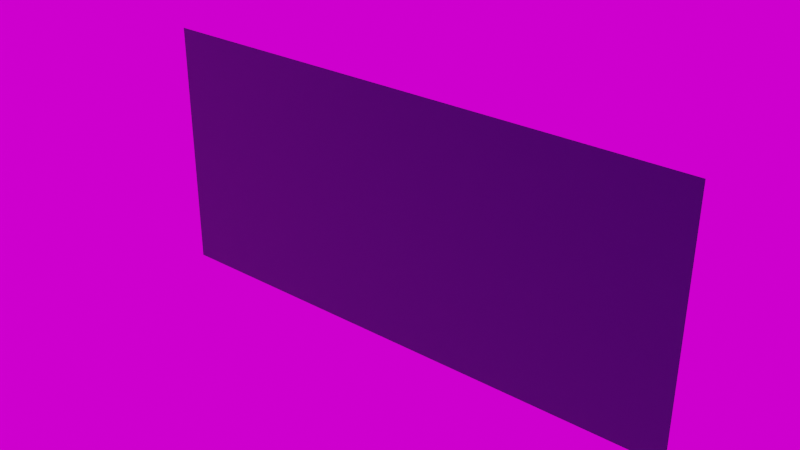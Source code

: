 # Source: kaleidoscope-color-bg.blend  (saved by Blender 2.91.10; exported with 4.5.12 LTS)
import bpy
from mathutils import Matrix  # noqa: F401  (used for matrix-valued properties, if any)

bpy.ops.wm.read_factory_settings(use_empty=True)
scene = bpy.context.scene
scene.name = 'Scene'

# ---- collections
col_bye = bpy.data.collections.new('Bye'); scene.collection.children.link(col_bye)

# ---- images (referenced by path relative to the original .blend; pixels are not part of the script)
import os
ASSET_DIR = os.environ.get("B2B_ASSET_DIR", "")  # directory of the original .blend (textures are referenced by path, not embedded)
HERE = os.path.dirname(os.path.abspath(__file__))  # packed textures are extracted next to this script under _unpacked/

def load_image(name, relpath, width, height, colorspace="sRGB"):
    """Load a texture the original file referenced (path relative to the .blend, or extracted next to this script)."""
    p = next((c for c in (os.path.join(HERE, relpath), os.path.join(ASSET_DIR, relpath)) if relpath and os.path.exists(c)), "")
    if p:
        img = bpy.data.images.load(p, check_existing=True)
        img.name = name
    else:  # same state as the original file: an image datablock whose file is absent (Cycles renders it pink)
        img = bpy.data.images.new(name, width, height)
        img.source = "FILE"
        img.filepath = "//" + (relpath or name)
    img.colorspace_settings.name = colorspace
    return img
img_metal01_diffuse_xtm_jpg = load_image('Metal01_diffuse_xtm.jpg', '_Textures/Metal01_diffuse_xtm.jpg', 1024, 1024, 'Non-Color')
img_metal_rough_jpg = load_image('metal-rough.jpg', '_Textures/metal-rough.jpg', 1024, 1024, 'Non-Color')
img_asphalt_bad_normal_xtm_jpg = load_image('asphalt_bad_normal_xtm.jpg', 'asphalt_bad_normal_xtm.jpg', 1024, 1024, 'sRGB')
img_autoshop_01_2k_hdr_001 = load_image('autoshop_01_2k.hdr.001', 'autoshop_01_2k.hdr', 1024, 1024, 'Linear Rec.709')

# ---- materials (node trees are filled in below, after node groups)
mat_bg = bpy.data.materials.new('BG')

# ---- material node trees
mat_bg.use_nodes = True; mat_bg.node_tree.nodes.clear()
_N = mat_bg.node_tree.nodes; _L = mat_bg.node_tree.links
n0 = _N.new('ShaderNodeOutputMaterial'); n0.name = 'Material Output'; n0.location = (300, 300)
n1 = _N.new('ShaderNodeBsdfPrincipled'); n1.name = 'Principled BSDF'; n1.location = (10, 300)
n1.distribution = 'GGX'
n1.subsurface_method = 'BURLEY'
n1.inputs[0].default_value = (0.03653, 0.06105, 0.1282, 1.0)
n1.inputs[3].default_value = 1.45
n1.inputs[27].default_value = (0.0, 0.0, 0.0, 1.0)
n1.inputs[28].default_value = 1.0
n2 = _N.new('ShaderNodeTexImage'); n2.name = 'Image Texture'; n2.location = (-382, 380)
n2.image = img_metal01_diffuse_xtm_jpg
n3 = _N.new('ShaderNodeTexImage'); n3.name = 'Image Texture.001'; n3.location = (-500, 101)
n3.image = img_metal_rough_jpg
n4 = _N.new('ShaderNodeTexImage'); n4.name = 'Image Texture.002'; n4.location = (-677, -250)
n4.image = img_asphalt_bad_normal_xtm_jpg
n5 = _N.new('ShaderNodeNormalMap'); n5.name = 'Normal Map'; n5.location = (-257, -212)
_L.new(n1.outputs[0], n0.inputs[0])
_L.new(n5.outputs[0], n1.inputs[5])
_L.new(n4.outputs[0], n5.inputs[1])
n0.is_active_output = True

# ---- world
world_world = bpy.data.worlds.new('World'); scene.world = world_world
world_world.use_nodes = True; world_world.node_tree.nodes.clear()
_N = world_world.node_tree.nodes; _L = world_world.node_tree.links
n0 = _N.new('ShaderNodeOutputWorld'); n0.name = 'World Output'; n0.location = (300, 300)
n1 = _N.new('ShaderNodeBackground'); n1.name = 'Background'; n1.location = (10, 300)
n2 = _N.new('ShaderNodeTexEnvironment'); n2.name = 'Environment Texture'; n2.location = (-280, 280)
n2.image = img_autoshop_01_2k_hdr_001
_L.new(n1.outputs[0], n0.inputs[0])
_L.new(n2.outputs[0], n1.inputs[0])
n0.is_active_output = True
world_world.color = (0.05088, 0.05088, 0.05088)
world_world.use_sun_shadow = False
world_world.sun_shadow_jitter_overblur = 0.0

# ---- meshes
me_plane = bpy.data.meshes.new('Plane')
me_plane.from_pydata([(-54.54, -25.04, -0.1181), (54.47, -24.96, 0.1178), (-54.47, 24.96, -0.1178), (54.54, 25.04, 0.1181)], [], [(0, 1, 3, 2)])
_uv = me_plane.uv_layers.new(name='UVMap')
_uv.uv.foreach_set('vector', [11.68, -24.5, 11.68, 25.45, -11.22, 25.5, -11.22, -24.45])
me_plane.materials.append(mat_bg)
me_plane.use_remesh_fix_poles = True
me_plane.use_remesh_preserve_attributes = False
me_plane.use_mirror_vertex_groups = False
me_plane.update()

# ---- objects
ob_bg = bpy.data.objects.new('BG', me_plane)

# ---- transforms, parenting, visibility, modifiers, constraints
ob_bg.location = (0.0, 0.0, 0.0)
ob_bg.rotation_euler = (1.567, 0.001247, 0.003993)
ob_bg.lineart.crease_threshold = 0.0

# ---- collection membership
col_bye.objects.link(ob_bg)

# ---- scene / render settings (as saved in the file)
scene.frame_start = 1; scene.frame_end = 200; scene.frame_set(40)
scene.render.engine = 'CYCLES'
scene.render.film_transparent = True
scene.cycles.samples = 300
scene.cycles.sampling_pattern = 'TABULATED_SOBOL'
scene.cycles.use_adaptive_sampling = False
scene.cycles.use_light_tree = False
scene.eevee.use_gtao = True
scene.view_settings.look = 'High Contrast'
scene.view_settings.view_transform = 'Filmic'
bpy.context.view_layer.update()

# ---- added for rendering (the .blend has no active camera and no usable light): camera, sun
cam_auto = bpy.data.cameras.new('AutoCamera')
cam_auto.lens = 50.0
cam_auto.sensor_width = 36.0
cam_auto.clip_end = 1950.92
ob_auto_camera = bpy.data.objects.new('AutoCamera', cam_auto)
scene.collection.objects.link(ob_auto_camera)
ob_auto_camera.location = (111.164, -133.397, 88.9311)
ob_auto_camera.rotation_euler = (1.09748, -7.21219e-08, 0.694738)
scene.camera = ob_auto_camera
light_auto_sun = bpy.data.lights.new('AutoSun', 'SUN')
light_auto_sun.energy = 3.0
light_auto_sun.angle = 0.0523599
ob_auto_sun = bpy.data.objects.new('AutoSun', light_auto_sun)
scene.collection.objects.link(ob_auto_sun)
ob_auto_sun.rotation_euler = (0.872665, 0.174533, 0.523599)
bpy.context.view_layer.update()
